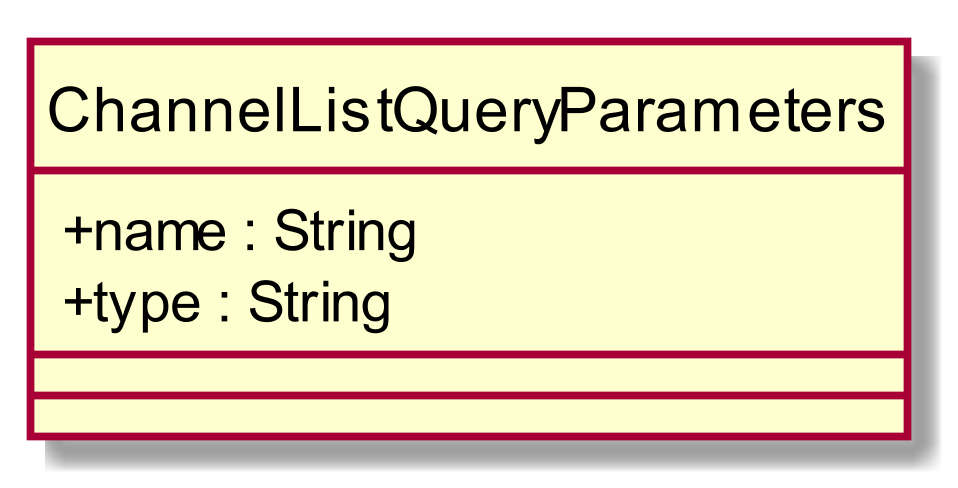

The diagram above was rendered by PlantUML. Its source (embedded in the PNG):
@startuml
scale 1000*1000
skinparam classAttributeIconSize 0
class ChannelListQueryParameters{
+ name : String
+ type : String
__
__

}
hide circle
@enduml